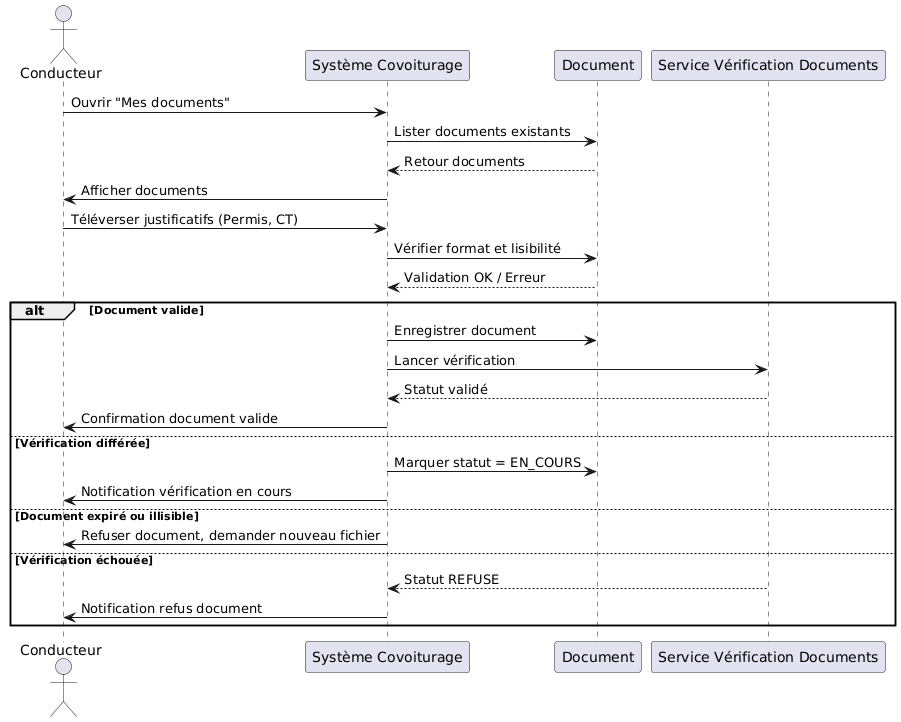

The diagram above was rendered by PlantUML. Its source (embedded in the PNG):
@startuml
actor Conducteur as C
participant "Système Covoiturage" as SYS
participant Document as D
participant "Service Vérification Documents" as DOC

C -> SYS : Ouvrir "Mes documents"
SYS -> D : Lister documents existants
D --> SYS : Retour documents
SYS -> C : Afficher documents

C -> SYS : Téléverser justificatifs (Permis, CT)
SYS -> D : Vérifier format et lisibilité
D --> SYS : Validation OK / Erreur

alt Document valide
    SYS -> D : Enregistrer document
    SYS -> DOC : Lancer vérification
    DOC --> SYS : Statut validé
    SYS -> C : Confirmation document valide
else Vérification différée
    SYS -> D : Marquer statut = EN_COURS
    SYS -> C : Notification vérification en cours
else Document expiré ou illisible
    SYS -> C : Refuser document, demander nouveau fichier
else Vérification échouée
    DOC --> SYS : Statut REFUSE
    SYS -> C : Notification refus document
end
@enduml